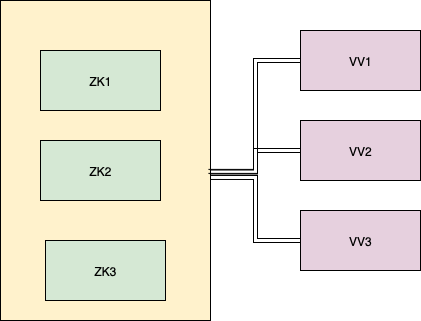

The diagram above was exported from draw.io. Its source (the exported page's mxGraphModel, read from the mxfile embedded in the PNG):
<mxGraphModel dx="1018" dy="724" grid="1" gridSize="10" guides="1" tooltips="1" connect="1" arrows="1" fold="1" page="1" pageScale="1" pageWidth="850" pageHeight="1100" math="0" shadow="0">
  <root>
    <mxCell id="0" />
    <mxCell id="1" parent="0" />
    <mxCell id="miJCdQGJliUf21TLBs2M-4" value="" style="rounded=0;whiteSpace=wrap;html=1;fillColor=#FFF2CC;" parent="1" vertex="1">
      <mxGeometry x="70" y="40" width="210" height="320" as="geometry" />
    </mxCell>
    <mxCell id="miJCdQGJliUf21TLBs2M-1" value="ZK1" style="rounded=0;whiteSpace=wrap;html=1;strokeColor=#000000;fillColor=#D5E8D4;" parent="1" vertex="1">
      <mxGeometry x="110" y="90" width="120" height="60" as="geometry" />
    </mxCell>
    <mxCell id="miJCdQGJliUf21TLBs2M-5" value="ZK3" style="rounded=0;whiteSpace=wrap;html=1;strokeColor=#000000;fillColor=#D5E8D4;" parent="1" vertex="1">
      <mxGeometry x="115" y="280" width="120" height="60" as="geometry" />
    </mxCell>
    <mxCell id="miJCdQGJliUf21TLBs2M-6" value="ZK2" style="rounded=0;whiteSpace=wrap;html=1;strokeColor=#000000;fillColor=#D5E8D4;" parent="1" vertex="1">
      <mxGeometry x="110" y="180" width="120" height="60" as="geometry" />
    </mxCell>
    <mxCell id="miJCdQGJliUf21TLBs2M-7" value="VV1" style="rounded=0;whiteSpace=wrap;html=1;fillColor=#E6D0DE;" parent="1" vertex="1">
      <mxGeometry x="370" y="70" width="120" height="60" as="geometry" />
    </mxCell>
    <mxCell id="N8dZkW-ZhrwjDlFFym1i-1" value="VV3" style="rounded=0;whiteSpace=wrap;html=1;fillColor=#E6D0DE;" parent="1" vertex="1">
      <mxGeometry x="370" y="250" width="120" height="60" as="geometry" />
    </mxCell>
    <mxCell id="N8dZkW-ZhrwjDlFFym1i-2" value="VV2" style="rounded=0;whiteSpace=wrap;html=1;fillColor=#E6D0DE;" parent="1" vertex="1">
      <mxGeometry x="370" y="160" width="120" height="60" as="geometry" />
    </mxCell>
    <mxCell id="N8dZkW-ZhrwjDlFFym1i-4" style="edgeStyle=orthogonalEdgeStyle;rounded=0;orthogonalLoop=1;jettySize=auto;html=1;entryX=0.997;entryY=0.536;entryDx=0;entryDy=0;entryPerimeter=0;strokeColor=default;shape=link;" parent="1" source="miJCdQGJliUf21TLBs2M-7" target="miJCdQGJliUf21TLBs2M-4" edge="1">
      <mxGeometry relative="1" as="geometry" />
    </mxCell>
    <mxCell id="N8dZkW-ZhrwjDlFFym1i-5" style="edgeStyle=orthogonalEdgeStyle;rounded=0;orthogonalLoop=1;jettySize=auto;html=1;entryX=0.99;entryY=0.534;entryDx=0;entryDy=0;entryPerimeter=0;shape=link;" parent="1" source="N8dZkW-ZhrwjDlFFym1i-2" target="miJCdQGJliUf21TLBs2M-4" edge="1">
      <mxGeometry relative="1" as="geometry" />
    </mxCell>
    <mxCell id="N8dZkW-ZhrwjDlFFym1i-6" style="edgeStyle=orthogonalEdgeStyle;rounded=0;orthogonalLoop=1;jettySize=auto;html=1;entryX=1;entryY=0.553;entryDx=0;entryDy=0;entryPerimeter=0;shape=link;" parent="1" source="N8dZkW-ZhrwjDlFFym1i-1" target="miJCdQGJliUf21TLBs2M-4" edge="1">
      <mxGeometry relative="1" as="geometry" />
    </mxCell>
  </root>
</mxGraphModel>